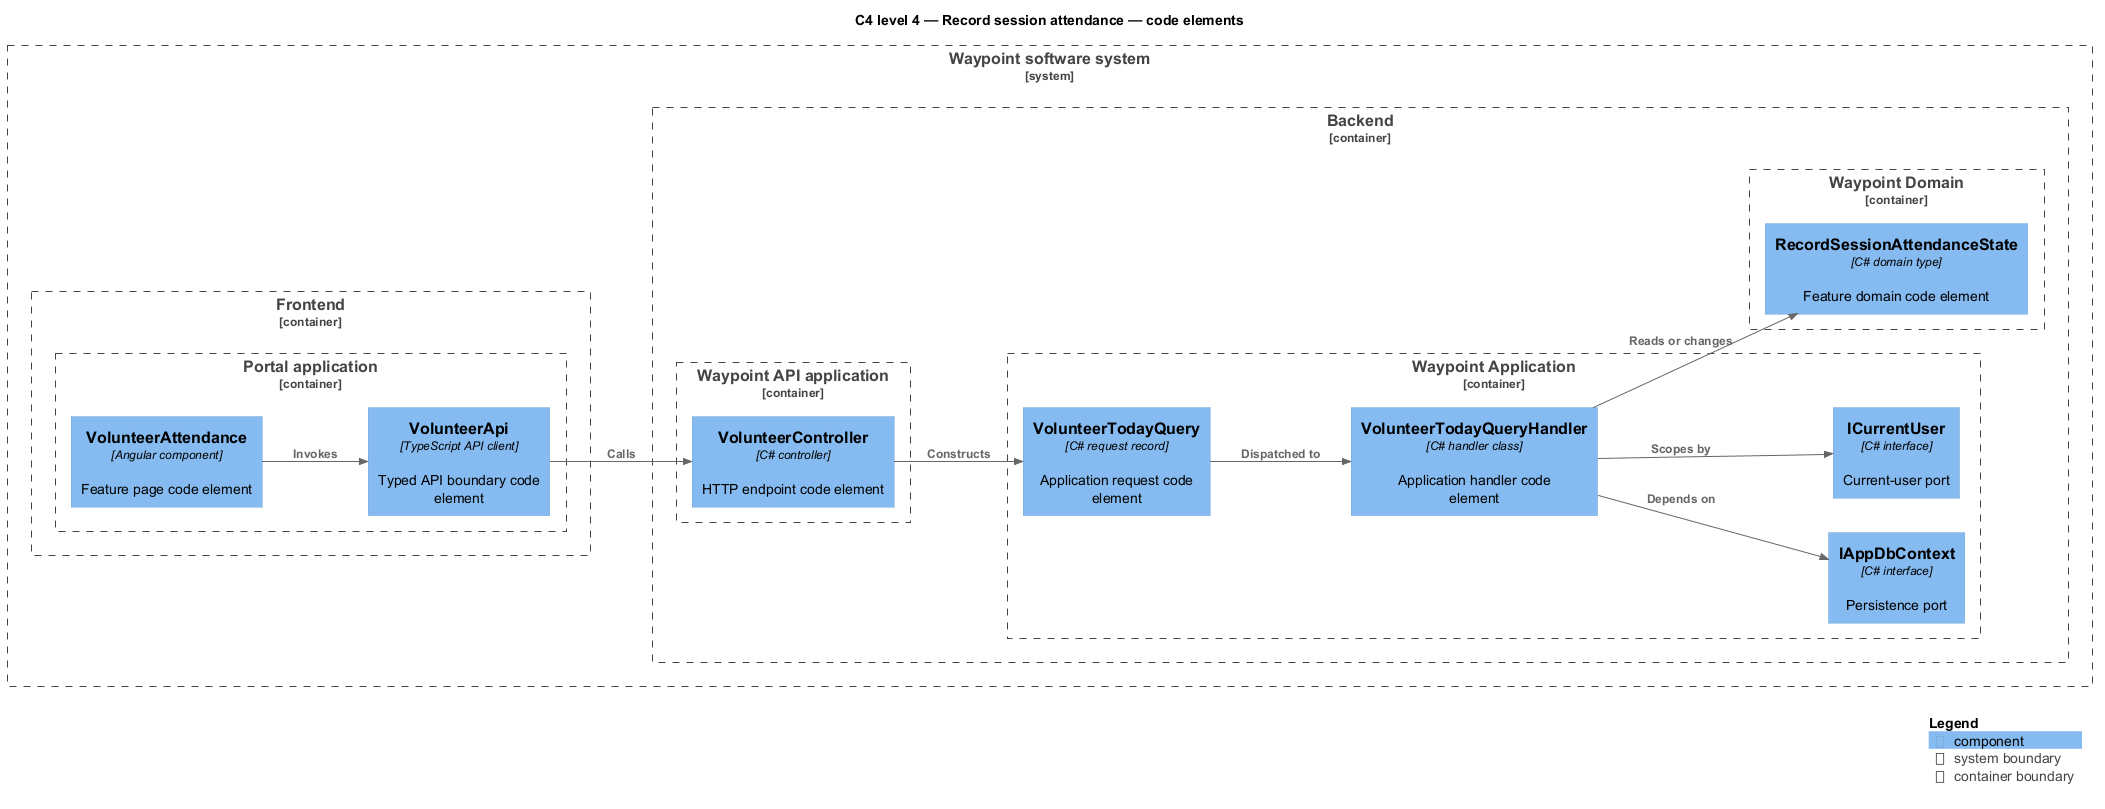

The diagram above was rendered by PlantUML. Its source (embedded in the PNG):
@startuml
!include <C4/C4_Component>
LAYOUT_LEFT_RIGHT()
title C4 level 4 — Record session attendance — code elements
System_Boundary(waypoint, "Waypoint software system") {
  Container_Boundary(frontend, "Frontend") {
    Container_Boundary(frontend_app, "Portal application") {
      Component(page, "VolunteerAttendance", "Angular component", "Feature page code element")
      Component(client, "VolunteerApi", "TypeScript API client", "Typed API boundary code element")
    }
  }
  Container_Boundary(backend, "Backend") {
    Container_Boundary(api_app, "Waypoint API application") {
      Component(controller, "VolunteerController", "C# controller", "HTTP endpoint code element")
    }
    Container_Boundary(application, "Waypoint Application") {
      Component(request, "VolunteerTodayQuery", "C# request record", "Application request code element")
      Component(handler, "VolunteerTodayQueryHandler", "C# handler class", "Application handler code element")
      Component(dbport, "IAppDbContext", "C# interface", "Persistence port")
      Component(current, "ICurrentUser", "C# interface", "Current-user port")
    }
    Container_Boundary(domain, "Waypoint Domain") {
      Component(entity, "RecordSessionAttendanceState", "C# domain type", "Feature domain code element")
    }
  }
}
Rel(page, client, "Invokes")
Rel(client, controller, "Calls")
Rel(controller, request, "Constructs")
Rel(request, handler, "Dispatched to")
Rel(handler, dbport, "Depends on")
Rel(handler, current, "Scopes by")
Rel(handler, entity, "Reads or changes")
SHOW_LEGEND()
@enduml